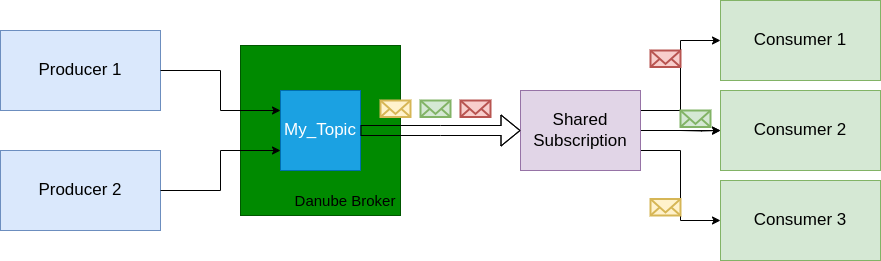

The diagram above was exported from draw.io. Its source (the exported page's mxGraphModel, read from the mxfile embedded in the PNG):
<mxGraphModel dx="1223" dy="1090" grid="1" gridSize="10" guides="1" tooltips="1" connect="1" arrows="1" fold="1" page="1" pageScale="1" pageWidth="850" pageHeight="1100" math="0" shadow="0">
  <root>
    <mxCell id="0" />
    <mxCell id="1" parent="0" />
    <mxCell id="ltuExPTxlKKDgsa0pGRa-17" style="edgeStyle=orthogonalEdgeStyle;rounded=0;orthogonalLoop=1;jettySize=auto;html=1;exitX=1;exitY=0.5;exitDx=0;exitDy=0;entryX=0;entryY=0.5;entryDx=0;entryDy=0;" parent="1" target="ltuExPTxlKKDgsa0pGRa-9" edge="1">
      <mxGeometry relative="1" as="geometry">
        <mxPoint x="720" y="380" as="sourcePoint" />
      </mxGeometry>
    </mxCell>
    <mxCell id="ltuExPTxlKKDgsa0pGRa-8" value="&lt;font style=&quot;font-size: 17px;&quot;&gt;Consumer 1&lt;/font&gt;" style="rounded=0;whiteSpace=wrap;html=1;fillColor=#d5e8d4;strokeColor=#82b366;" parent="1" vertex="1">
      <mxGeometry x="760" y="250" width="160" height="80" as="geometry" />
    </mxCell>
    <mxCell id="ltuExPTxlKKDgsa0pGRa-9" value="&lt;font style=&quot;font-size: 17px;&quot;&gt;Consumer 2&lt;/font&gt;" style="rounded=0;whiteSpace=wrap;html=1;fillColor=#d5e8d4;strokeColor=#82b366;" parent="1" vertex="1">
      <mxGeometry x="760" y="340" width="160" height="80" as="geometry" />
    </mxCell>
    <mxCell id="ltuExPTxlKKDgsa0pGRa-10" value="&lt;font style=&quot;font-size: 17px;&quot;&gt;Consumer 3&lt;/font&gt;" style="rounded=0;whiteSpace=wrap;html=1;fillColor=#d5e8d4;strokeColor=#82b366;" parent="1" vertex="1">
      <mxGeometry x="760" y="430" width="160" height="80" as="geometry" />
    </mxCell>
    <mxCell id="z_veYFMGt-6j8suNDwbo-8" style="edgeStyle=orthogonalEdgeStyle;rounded=0;orthogonalLoop=1;jettySize=auto;html=1;exitX=1;exitY=0.25;exitDx=0;exitDy=0;entryX=0;entryY=0.5;entryDx=0;entryDy=0;" parent="1" source="z_veYFMGt-6j8suNDwbo-11" target="z_veYFMGt-6j8suNDwbo-12" edge="1">
      <mxGeometry relative="1" as="geometry" />
    </mxCell>
    <mxCell id="z_veYFMGt-6j8suNDwbo-9" style="edgeStyle=orthogonalEdgeStyle;rounded=0;orthogonalLoop=1;jettySize=auto;html=1;exitX=1;exitY=0.5;exitDx=0;exitDy=0;entryX=0;entryY=0.5;entryDx=0;entryDy=0;" parent="1" source="z_veYFMGt-6j8suNDwbo-11" target="z_veYFMGt-6j8suNDwbo-13" edge="1">
      <mxGeometry relative="1" as="geometry" />
    </mxCell>
    <mxCell id="z_veYFMGt-6j8suNDwbo-10" style="edgeStyle=orthogonalEdgeStyle;rounded=0;orthogonalLoop=1;jettySize=auto;html=1;exitX=1;exitY=0.75;exitDx=0;exitDy=0;entryX=0;entryY=0.5;entryDx=0;entryDy=0;" parent="1" source="z_veYFMGt-6j8suNDwbo-11" target="z_veYFMGt-6j8suNDwbo-14" edge="1">
      <mxGeometry relative="1" as="geometry" />
    </mxCell>
    <mxCell id="z_veYFMGt-6j8suNDwbo-11" value="&lt;font style=&quot;font-size: 17px;&quot;&gt;Shared&lt;/font&gt;&lt;div&gt;&lt;font style=&quot;font-size: 17px;&quot;&gt;Subscription&lt;/font&gt;&lt;/div&gt;" style="rounded=0;whiteSpace=wrap;html=1;fillColor=#e1d5e7;strokeColor=#9673a6;" parent="1" vertex="1">
      <mxGeometry x="560" y="340" width="120" height="80" as="geometry" />
    </mxCell>
    <mxCell id="z_veYFMGt-6j8suNDwbo-12" value="&lt;font style=&quot;font-size: 17px;&quot;&gt;Consumer 1&lt;/font&gt;" style="rounded=0;whiteSpace=wrap;html=1;fillColor=#d5e8d4;strokeColor=#82b366;" parent="1" vertex="1">
      <mxGeometry x="760" y="250" width="160" height="80" as="geometry" />
    </mxCell>
    <mxCell id="z_veYFMGt-6j8suNDwbo-13" value="&lt;font style=&quot;font-size: 17px;&quot;&gt;Consumer 2&lt;/font&gt;" style="rounded=0;whiteSpace=wrap;html=1;fillColor=#d5e8d4;strokeColor=#82b366;" parent="1" vertex="1">
      <mxGeometry x="760" y="340" width="160" height="80" as="geometry" />
    </mxCell>
    <mxCell id="z_veYFMGt-6j8suNDwbo-14" value="&lt;font style=&quot;font-size: 17px;&quot;&gt;Consumer 3&lt;/font&gt;" style="rounded=0;whiteSpace=wrap;html=1;fillColor=#d5e8d4;strokeColor=#82b366;" parent="1" vertex="1">
      <mxGeometry x="760" y="430" width="160" height="80" as="geometry" />
    </mxCell>
    <mxCell id="ICLx5vjEQeSUckUGRGun-5" value="&lt;font style=&quot;font-size: 17px;&quot;&gt;Producer 1&lt;/font&gt;" style="rounded=0;whiteSpace=wrap;html=1;fillColor=#dae8fc;strokeColor=#6c8ebf;" parent="1" vertex="1">
      <mxGeometry x="40" y="280" width="160" height="80" as="geometry" />
    </mxCell>
    <mxCell id="ICLx5vjEQeSUckUGRGun-6" value="&lt;font style=&quot;font-size: 17px;&quot;&gt;Producer 2&lt;/font&gt;" style="rounded=0;whiteSpace=wrap;html=1;fillColor=#dae8fc;strokeColor=#6c8ebf;" parent="1" vertex="1">
      <mxGeometry x="40" y="400" width="160" height="80" as="geometry" />
    </mxCell>
    <mxCell id="ICLx5vjEQeSUckUGRGun-7" value="" style="rounded=0;whiteSpace=wrap;html=1;fillColor=#008a00;fontColor=#ffffff;strokeColor=#005700;" parent="1" vertex="1">
      <mxGeometry x="280" y="295" width="160" height="170" as="geometry" />
    </mxCell>
    <mxCell id="ICLx5vjEQeSUckUGRGun-8" style="edgeStyle=orthogonalEdgeStyle;rounded=0;orthogonalLoop=1;jettySize=auto;html=1;exitX=0.5;exitY=1;exitDx=0;exitDy=0;" parent="1" source="ICLx5vjEQeSUckUGRGun-10" target="ICLx5vjEQeSUckUGRGun-10" edge="1">
      <mxGeometry relative="1" as="geometry" />
    </mxCell>
    <mxCell id="ICLx5vjEQeSUckUGRGun-9" value="Danube Broker" style="text;html=1;align=center;verticalAlign=middle;whiteSpace=wrap;rounded=0;fontSize=15;" parent="1" vertex="1">
      <mxGeometry x="320" y="435" width="130" height="30" as="geometry" />
    </mxCell>
    <mxCell id="ICLx5vjEQeSUckUGRGun-10" value="&lt;font style=&quot;font-size: 17px;&quot;&gt;My_Topic&lt;/font&gt;" style="rounded=0;whiteSpace=wrap;html=1;fillColor=#1ba1e2;fontColor=#ffffff;strokeColor=#006EAF;" parent="1" vertex="1">
      <mxGeometry x="320" y="340" width="80" height="80" as="geometry" />
    </mxCell>
    <mxCell id="ICLx5vjEQeSUckUGRGun-11" style="edgeStyle=orthogonalEdgeStyle;rounded=0;orthogonalLoop=1;jettySize=auto;html=1;exitX=1;exitY=0.5;exitDx=0;exitDy=0;entryX=0;entryY=0.75;entryDx=0;entryDy=0;" parent="1" source="ICLx5vjEQeSUckUGRGun-6" target="ICLx5vjEQeSUckUGRGun-10" edge="1">
      <mxGeometry relative="1" as="geometry" />
    </mxCell>
    <mxCell id="ICLx5vjEQeSUckUGRGun-12" style="edgeStyle=orthogonalEdgeStyle;rounded=0;orthogonalLoop=1;jettySize=auto;html=1;exitX=1;exitY=0.5;exitDx=0;exitDy=0;entryX=0;entryY=0.25;entryDx=0;entryDy=0;" parent="1" source="ICLx5vjEQeSUckUGRGun-5" target="ICLx5vjEQeSUckUGRGun-10" edge="1">
      <mxGeometry relative="1" as="geometry" />
    </mxCell>
    <mxCell id="z_veYFMGt-6j8suNDwbo-7" style="edgeStyle=orthogonalEdgeStyle;rounded=0;orthogonalLoop=1;jettySize=auto;html=1;shape=flexArrow;exitX=1;exitY=0.5;exitDx=0;exitDy=0;" parent="1" source="ICLx5vjEQeSUckUGRGun-10" edge="1">
      <mxGeometry relative="1" as="geometry">
        <mxPoint x="500" y="380" as="sourcePoint" />
        <mxPoint x="560" y="380" as="targetPoint" />
      </mxGeometry>
    </mxCell>
    <mxCell id="zIMT5NfbbxszJb-Gtgam-1" value="" style="html=1;verticalLabelPosition=bottom;align=center;labelBackgroundColor=#ffffff;verticalAlign=top;strokeWidth=2;strokeColor=#b85450;shadow=0;dashed=0;shape=mxgraph.ios7.icons.mail;fillColor=#f8cecc;" parent="1" vertex="1">
      <mxGeometry x="500" y="350" width="30" height="16.5" as="geometry" />
    </mxCell>
    <mxCell id="zIMT5NfbbxszJb-Gtgam-2" value="" style="html=1;verticalLabelPosition=bottom;align=center;labelBackgroundColor=#ffffff;verticalAlign=top;strokeWidth=2;strokeColor=#d6b656;shadow=0;dashed=0;shape=mxgraph.ios7.icons.mail;fillColor=#fff2cc;" parent="1" vertex="1">
      <mxGeometry x="420" y="350" width="30" height="16.5" as="geometry" />
    </mxCell>
    <mxCell id="zIMT5NfbbxszJb-Gtgam-3" value="" style="html=1;verticalLabelPosition=bottom;align=center;labelBackgroundColor=#ffffff;verticalAlign=top;strokeWidth=2;strokeColor=#82b366;shadow=0;dashed=0;shape=mxgraph.ios7.icons.mail;fillColor=#d5e8d4;" parent="1" vertex="1">
      <mxGeometry x="460" y="350" width="30" height="16.5" as="geometry" />
    </mxCell>
    <mxCell id="zIMT5NfbbxszJb-Gtgam-4" value="" style="html=1;verticalLabelPosition=bottom;align=center;labelBackgroundColor=#ffffff;verticalAlign=top;strokeWidth=2;strokeColor=#b85450;shadow=0;dashed=0;shape=mxgraph.ios7.icons.mail;fillColor=#f8cecc;" parent="1" vertex="1">
      <mxGeometry x="690" y="300" width="30" height="16.5" as="geometry" />
    </mxCell>
    <mxCell id="zIMT5NfbbxszJb-Gtgam-5" value="" style="html=1;verticalLabelPosition=bottom;align=center;labelBackgroundColor=#ffffff;verticalAlign=top;strokeWidth=2;strokeColor=#82b366;shadow=0;dashed=0;shape=mxgraph.ios7.icons.mail;fillColor=#d5e8d4;" parent="1" vertex="1">
      <mxGeometry x="720" y="360" width="30" height="16.5" as="geometry" />
    </mxCell>
    <mxCell id="zIMT5NfbbxszJb-Gtgam-6" value="" style="html=1;verticalLabelPosition=bottom;align=center;labelBackgroundColor=#ffffff;verticalAlign=top;strokeWidth=2;strokeColor=#d6b656;shadow=0;dashed=0;shape=mxgraph.ios7.icons.mail;fillColor=#fff2cc;" parent="1" vertex="1">
      <mxGeometry x="690" y="448.5" width="30" height="16.5" as="geometry" />
    </mxCell>
  </root>
</mxGraphModel>